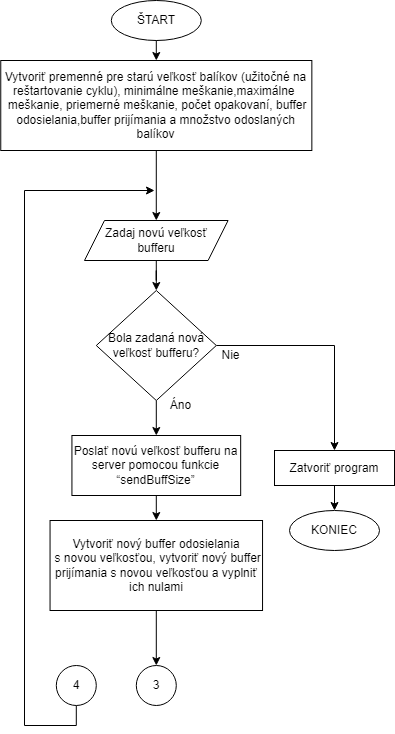

The diagram above was exported from draw.io. Its source (the exported page's mxGraphModel, read from the mxfile embedded in the PNG):
<mxGraphModel dx="1422" dy="754" grid="1" gridSize="10" guides="1" tooltips="1" connect="1" arrows="1" fold="1" page="1" pageScale="1" pageWidth="827" pageHeight="1169" math="0" shadow="0">
  <root>
    <mxCell id="0" />
    <mxCell id="1" parent="0" />
    <mxCell id="2Y8chqkV199DX5SqTDdm-1" style="edgeStyle=orthogonalEdgeStyle;rounded=0;orthogonalLoop=1;jettySize=auto;html=1;entryX=0.5;entryY=0;entryDx=0;entryDy=0;" parent="1" target="2Y8chqkV199DX5SqTDdm-4" edge="1">
      <mxGeometry relative="1" as="geometry">
        <mxPoint x="403.61000000000024" y="70" as="sourcePoint" />
      </mxGeometry>
    </mxCell>
    <mxCell id="2Y8chqkV199DX5SqTDdm-2" value="ŠTART" style="ellipse;whiteSpace=wrap;html=1;" parent="1" vertex="1">
      <mxGeometry x="356.8" y="30" width="90" height="40" as="geometry" />
    </mxCell>
    <mxCell id="AsSF9PBUXAjz9L0v54eg-20" style="edgeStyle=orthogonalEdgeStyle;rounded=0;orthogonalLoop=1;jettySize=auto;html=1;exitX=0.5;exitY=1;exitDx=0;exitDy=0;entryX=0.5;entryY=0;entryDx=0;entryDy=0;fontFamily=Helvetica;fontSize=12;" parent="1" source="2Y8chqkV199DX5SqTDdm-4" target="AsSF9PBUXAjz9L0v54eg-8" edge="1">
      <mxGeometry relative="1" as="geometry" />
    </mxCell>
    <mxCell id="2Y8chqkV199DX5SqTDdm-4" value="Vytvoriť premenné pre starú veľkosť balíkov (užitočné na reštartovanie cyklu), minimálne meškanie,maximálne&amp;nbsp;&lt;br&gt;&amp;nbsp;meškanie,&amp;nbsp;priemerné meškanie, počet opakovaní, buffer odosielania,buffer&amp;nbsp;prijímania a&amp;nbsp;množstvo odoslaných balíkov" style="rounded=0;whiteSpace=wrap;html=1;" parent="1" vertex="1">
      <mxGeometry x="246.26000000000002" y="90" width="311.09" height="90" as="geometry" />
    </mxCell>
    <mxCell id="2Y8chqkV199DX5SqTDdm-5" style="edgeStyle=orthogonalEdgeStyle;rounded=0;orthogonalLoop=1;jettySize=auto;html=1;entryX=0.5;entryY=0;entryDx=0;entryDy=0;" parent="1" source="2Y8chqkV199DX5SqTDdm-6" target="2Y8chqkV199DX5SqTDdm-12" edge="1">
      <mxGeometry relative="1" as="geometry" />
    </mxCell>
    <mxCell id="2Y8chqkV199DX5SqTDdm-6" value="Poslať novú veľkosť bufferu na server pomocou funkcie “sendBuffSize”" style="rounded=0;whiteSpace=wrap;html=1;" parent="1" vertex="1">
      <mxGeometry x="317.43" y="465" width="168.74" height="60" as="geometry" />
    </mxCell>
    <mxCell id="2Y8chqkV199DX5SqTDdm-18" style="edgeStyle=orthogonalEdgeStyle;rounded=0;orthogonalLoop=1;jettySize=auto;html=1;exitX=0.5;exitY=1;exitDx=0;exitDy=0;entryX=0.5;entryY=0;entryDx=0;entryDy=0;" parent="1" source="2Y8chqkV199DX5SqTDdm-12" target="gjqLNDE2bWEa50RAWM5j-1" edge="1">
      <mxGeometry relative="1" as="geometry">
        <mxPoint x="404.2399999999999" y="665" as="targetPoint" />
      </mxGeometry>
    </mxCell>
    <mxCell id="2Y8chqkV199DX5SqTDdm-12" value="Vytvoriť nový buffer odosielania&lt;br&gt;&amp;nbsp;s novou veľkosťou, vytvoriť nový buffer&lt;br&gt;prijímania&amp;nbsp;s novou veľkosťou a&amp;nbsp;vyplniť ich nulami" style="rounded=0;whiteSpace=wrap;html=1;" parent="1" vertex="1">
      <mxGeometry x="295.55" y="550" width="212.49" height="90" as="geometry" />
    </mxCell>
    <mxCell id="gjqLNDE2bWEa50RAWM5j-1" value="3" style="ellipse;whiteSpace=wrap;html=1;aspect=fixed;" parent="1" vertex="1">
      <mxGeometry x="381.8" y="695" width="40" height="40" as="geometry" />
    </mxCell>
    <mxCell id="AsSF9PBUXAjz9L0v54eg-22" style="edgeStyle=orthogonalEdgeStyle;rounded=0;orthogonalLoop=1;jettySize=auto;html=1;exitX=0.5;exitY=1;exitDx=0;exitDy=0;fontFamily=Helvetica;fontSize=12;" parent="1" source="AsSF9PBUXAjz9L0v54eg-1" edge="1">
      <mxGeometry relative="1" as="geometry">
        <mxPoint x="400" y="220" as="targetPoint" />
        <Array as="points">
          <mxPoint x="322" y="755" />
          <mxPoint x="270" y="755" />
          <mxPoint x="270" y="220" />
          <mxPoint x="400" y="220" />
        </Array>
      </mxGeometry>
    </mxCell>
    <mxCell id="AsSF9PBUXAjz9L0v54eg-1" value="4" style="ellipse;whiteSpace=wrap;html=1;aspect=fixed;" parent="1" vertex="1">
      <mxGeometry x="301.8" y="695" width="40" height="40" as="geometry" />
    </mxCell>
    <mxCell id="AsSF9PBUXAjz9L0v54eg-19" style="edgeStyle=orthogonalEdgeStyle;rounded=0;orthogonalLoop=1;jettySize=auto;html=1;exitX=0.5;exitY=1;exitDx=0;exitDy=0;fontFamily=Helvetica;fontSize=12;" parent="1" source="AsSF9PBUXAjz9L0v54eg-8" target="AsSF9PBUXAjz9L0v54eg-9" edge="1">
      <mxGeometry relative="1" as="geometry" />
    </mxCell>
    <mxCell id="AsSF9PBUXAjz9L0v54eg-8" value="Zadaj novú veľkosť bufferu" style="shape=parallelogram;perimeter=parallelogramPerimeter;whiteSpace=wrap;html=1;fixedSize=1;" parent="1" vertex="1">
      <mxGeometry x="329.99" y="250" width="143.6" height="40" as="geometry" />
    </mxCell>
    <mxCell id="AsSF9PBUXAjz9L0v54eg-12" style="edgeStyle=orthogonalEdgeStyle;rounded=0;orthogonalLoop=1;jettySize=auto;html=1;exitX=0.5;exitY=1;exitDx=0;exitDy=0;entryX=0.5;entryY=0;entryDx=0;entryDy=0;fontFamily=Helvetica;fontSize=12;" parent="1" source="AsSF9PBUXAjz9L0v54eg-9" target="2Y8chqkV199DX5SqTDdm-6" edge="1">
      <mxGeometry relative="1" as="geometry" />
    </mxCell>
    <mxCell id="AsSF9PBUXAjz9L0v54eg-13" style="edgeStyle=orthogonalEdgeStyle;rounded=0;orthogonalLoop=1;jettySize=auto;html=1;exitX=1;exitY=0.5;exitDx=0;exitDy=0;fontFamily=Helvetica;fontSize=12;entryX=0.5;entryY=0;entryDx=0;entryDy=0;" parent="1" source="AsSF9PBUXAjz9L0v54eg-9" target="AsSF9PBUXAjz9L0v54eg-25" edge="1">
      <mxGeometry relative="1" as="geometry">
        <mxPoint x="570" y="430" as="targetPoint" />
        <Array as="points">
          <mxPoint x="580" y="375" />
        </Array>
      </mxGeometry>
    </mxCell>
    <mxCell id="AsSF9PBUXAjz9L0v54eg-9" value="Bola zadaná nová veľkosť bufferu?" style="rhombus;whiteSpace=wrap;html=1;fontFamily=Helvetica;fontSize=12;" parent="1" vertex="1">
      <mxGeometry x="341.8000000000001" y="320" width="120" height="110" as="geometry" />
    </mxCell>
    <mxCell id="AsSF9PBUXAjz9L0v54eg-10" value="Áno" style="text;html=1;align=center;verticalAlign=middle;resizable=0;points=[];autosize=1;strokeColor=none;fillColor=none;fontSize=12;fontFamily=Helvetica;" parent="1" vertex="1">
      <mxGeometry x="406.10000000000014" y="420" width="40" height="30" as="geometry" />
    </mxCell>
    <mxCell id="AsSF9PBUXAjz9L0v54eg-11" value="Nie" style="text;html=1;align=center;verticalAlign=middle;resizable=0;points=[];autosize=1;strokeColor=none;fillColor=none;fontSize=12;fontFamily=Helvetica;" parent="1" vertex="1">
      <mxGeometry x="456.10000000000014" y="370" width="40" height="30" as="geometry" />
    </mxCell>
    <mxCell id="AsSF9PBUXAjz9L0v54eg-23" value="KONIEC" style="ellipse;whiteSpace=wrap;html=1;" parent="1" vertex="1">
      <mxGeometry x="535" y="540" width="90" height="40" as="geometry" />
    </mxCell>
    <mxCell id="AsSF9PBUXAjz9L0v54eg-24" style="edgeStyle=orthogonalEdgeStyle;rounded=0;orthogonalLoop=1;jettySize=auto;html=1;exitX=0.5;exitY=1;exitDx=0;exitDy=0;entryX=0.5;entryY=0;entryDx=0;entryDy=0;fontFamily=Helvetica;fontSize=12;" parent="1" source="AsSF9PBUXAjz9L0v54eg-25" target="AsSF9PBUXAjz9L0v54eg-23" edge="1">
      <mxGeometry relative="1" as="geometry" />
    </mxCell>
    <mxCell id="AsSF9PBUXAjz9L0v54eg-25" value="Zatvoriť program" style="rounded=0;whiteSpace=wrap;html=1;fontFamily=Helvetica;fontSize=12;" parent="1" vertex="1">
      <mxGeometry x="520" y="480" width="120" height="35" as="geometry" />
    </mxCell>
  </root>
</mxGraphModel>